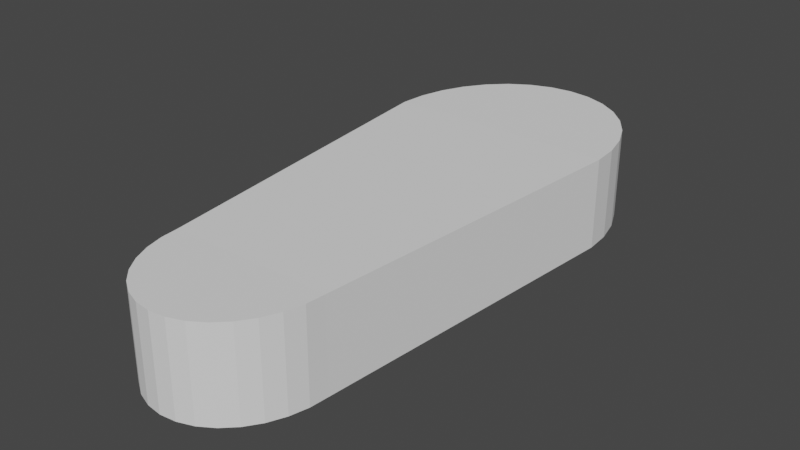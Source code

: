 # Source: flipperModel.blend  (saved by Blender 2.82.7; exported with 4.5.12 LTS)
import bpy
from mathutils import Matrix  # noqa: F401  (used for matrix-valued properties, if any)

bpy.ops.wm.read_factory_settings(use_empty=True)
scene = bpy.context.scene
scene.name = 'Scene'

# ---- collections
col_collection = bpy.data.collections.new('Collection'); scene.collection.children.link(col_collection)

# ---- world
world_world = bpy.data.worlds.new('World'); scene.world = world_world
world_world.use_nodes = True; world_world.node_tree.nodes.clear()
_N = world_world.node_tree.nodes; _L = world_world.node_tree.links
n0 = _N.new('ShaderNodeOutputWorld'); n0.name = 'World Output'; n0.location = (300, 300)
n1 = _N.new('ShaderNodeBackground'); n1.name = 'Background'; n1.location = (10, 300)
n1.inputs[0].default_value = (0.05088, 0.05088, 0.05088, 1.0)
_L.new(n1.outputs[0], n0.inputs[0])
n0.is_active_output = True
world_world.color = (0.05088, 0.05088, 0.05088)
world_world.use_sun_shadow = False
world_world.sun_shadow_jitter_overblur = 0.0

# ---- meshes
me_cylinder = bpy.data.meshes.new('Cylinder')
me_cylinder.from_pydata([(0.0, 1.0, -1.0), (0.0, 1.0, 1.0), (0.1951, 0.9808, -1.0), (0.1951, 0.9808, 1.0), (0.3827, 0.9239, -1.0), (0.3827, 0.9239, 1.0), (0.5556, 0.8315, -1.0), (0.5556, 0.8315, 1.0), (0.7071, 0.7071, -1.0), (0.7071, 0.7071, 1.0), (0.8315, 0.5556, -1.0), (0.8315, 0.5556, 1.0), (0.9239, 0.3827, -1.0), (0.9239, 0.3827, 1.0), (0.9808, 0.1951, -1.0), (0.9808, 0.1951, 1.0), (-0.9808, 0.1951, -1.0), (-0.9808, 0.1951, 1.0), (-0.9239, 0.3827, -1.0), (-0.9239, 0.3827, 1.0), (-0.8315, 0.5556, -1.0), (-0.8315, 0.5556, 1.0), (-0.7071, 0.7071, -1.0), (-0.7071, 0.7071, 1.0), (-0.5556, 0.8315, -1.0), (-0.5556, 0.8315, 1.0), (-0.3827, 0.9239, -1.0), (-0.3827, 0.9239, 1.0), (-0.1951, 0.9808, -1.0), (-0.1951, 0.9808, 1.0), (-0.9997, 0.00266, 1.0), (-0.9997, 0.00266, -1.0), (0.9997, 0.00266, -1.0), (0.9997, 0.00266, 1.0), (0.01421, -3.124, 0.9145), (0.01421, -3.128, -1.086), (0.1525, -3.11, 0.9145), (0.1525, -3.114, -1.086), (0.2854, -3.07, 0.9144), (0.2854, -3.074, -1.086), (0.408, -3.004, 0.9143), (0.408, -3.008, -1.086), (0.5154, -2.916, 0.9142), (0.5154, -2.92, -1.086), (0.6035, -2.809, 0.914), (0.6035, -2.813, -1.086), (0.669, -2.686, 0.9139), (0.669, -2.69, -1.086), (0.7093, -2.553, 0.9137), (0.7093, -2.557, -1.086), (-0.6809, -2.553, 0.9137), (-0.6809, -2.557, -1.086), (-0.6406, -2.686, 0.9139), (-0.6406, -2.69, -1.086), (-0.5751, -2.809, 0.914), (-0.5751, -2.813, -1.086), (-0.487, -2.916, 0.9142), (-0.487, -2.92, -1.086), (-0.3795, -3.004, 0.9143), (-0.3795, -3.008, -1.086), (-0.257, -3.07, 0.9144), (-0.257, -3.074, -1.086), (-0.1241, -3.11, 0.9145), (-0.1241, -3.114, -1.086), (-0.6944, -2.421, -1.087), (-0.6944, -2.417, 0.9135), (0.7228, -2.417, 0.9135), (0.7228, -2.421, -1.087)], [], [(0, 1, 3, 2), (2, 3, 5, 4), (4, 5, 7, 6), (6, 7, 9, 8), (8, 9, 11, 10), (10, 11, 13, 12), (12, 13, 15, 14), (14, 15, 33, 32), (16, 17, 19, 18), (18, 19, 21, 20), (20, 21, 23, 22), (22, 23, 25, 24), (24, 25, 27, 26), (3, 1, 29, 27, 25, 23, 21, 19, 17, 30, 33, 15, 13, 11, 9, 7, 5), (26, 27, 29, 28), (28, 29, 1, 0), (0, 2, 4, 6, 8, 10, 12, 14, 32, 31, 16, 18, 20, 22, 24, 26, 28), (31, 30, 17, 16), (30, 31, 64, 65), (34, 35, 37, 36), (36, 37, 39, 38), (38, 39, 41, 40), (40, 41, 43, 42), (42, 43, 45, 44), (44, 45, 47, 46), (46, 47, 49, 48), (48, 49, 67, 66), (50, 51, 53, 52), (52, 53, 55, 54), (54, 55, 57, 56), (56, 57, 59, 58), (58, 59, 61, 60), (37, 35, 63, 61, 59, 57, 55, 53, 51, 64, 67, 49, 47, 45, 43, 41, 39), (60, 61, 63, 62), (62, 63, 35, 34), (34, 36, 38, 40, 42, 44, 46, 48, 66, 65, 50, 52, 54, 56, 58, 60, 62), (65, 64, 51, 50), (33, 66, 67, 32), (33, 30, 65, 66), (31, 32, 67, 64)])
_uv = me_cylinder.uv_layers.new(name='UVMap')
_uv.uv.foreach_set('vector', [1.0, 0.5, 1.0, 1.0, 0.9688, 1.0, 0.9688, 0.5, 0.9688, 0.5, 0.9688, 1.0, 0.9375, 1.0, 0.9375, 0.5, 0.9375, 0.5, 0.9375, 1.0, 0.9062, 1.0, 0.9062, 0.5, 0.9062, 0.5, 0.9062, 1.0, 0.875, 1.0, 0.875, 0.5, 0.875, 0.5, 0.875, 1.0, 0.8438, 1.0, 0.8438, 0.5, 0.8438, 0.5, 0.8438, 1.0, 0.8125, 1.0, 0.8125, 0.5, 0.8125, 0.5, 0.8125, 1.0, 0.7812, 1.0, 0.7812, 0.5, 0.7812, 0.5, 0.7812, 1.0, 0.7504, 1.0, 0.7504, 0.5, 0.2188, 0.5, 0.2188, 1.0, 0.1875, 1.0, 0.1875, 0.5, 0.1875, 0.5, 0.1875, 1.0, 0.1562, 1.0, 0.1562, 0.5, 0.1562, 0.5, 0.1562, 1.0, 0.125, 1.0, 0.125, 0.5, 0.125, 0.5, 0.125, 1.0, 0.09375, 1.0, 0.09375, 0.5, 0.09375, 0.5, 0.09375, 1.0, 0.0625, 1.0, 0.0625, 0.5, 0.2968, 0.4854, 0.25, 0.49, 0.2032, 0.4854, 0.1582, 0.4717, 0.1167, 0.4496, 0.08029, 0.4197, 0.05045, 0.3833, 0.02827, 0.3418, 0.01461, 0.2968, 0.01006, 0.2506, 0.4899, 0.2506, 0.4854, 0.2968, 0.4717, 0.3418, 0.4496, 0.3833, 0.4197, 0.4197, 0.3833, 0.4496, 0.3418, 0.4717, 0.0625, 0.5, 0.0625, 1.0, 0.03125, 1.0, 0.03125, 0.5, 0.03125, 0.5, 0.03125, 1.0, 0.0, 1.0, 0.0, 0.5, 0.75, 0.49, 0.7968, 0.4854, 0.8418, 0.4717, 0.8833, 0.4496, 0.9197, 0.4197, 0.9496, 0.3833, 0.9717, 0.3418, 0.9854, 0.2968, 0.9899, 0.2506, 0.5101, 0.2506, 0.5146, 0.2968, 0.5283, 0.3418, 0.5504, 0.3833, 0.5803, 0.4197, 0.6167, 0.4496, 0.6582, 0.4717, 0.7032, 0.4854, 0.2496, 0.5, 0.2496, 1.0, 0.2188, 1.0, 0.2188, 0.5, 0.2496, 1.0, 0.2496, 0.5, 0.2496, 1.0, 0.2496, 0.5, 1.0, 0.5, 1.0, 1.0, 0.9688, 1.0, 0.9688, 0.5, 0.9688, 0.5, 0.9688, 1.0, 0.9375, 1.0, 0.9375, 0.5, 0.9375, 0.5, 0.9375, 1.0, 0.9062, 1.0, 0.9062, 0.5, 0.9062, 0.5, 0.9062, 1.0, 0.875, 1.0, 0.875, 0.5, 0.875, 0.5, 0.875, 1.0, 0.8438, 1.0, 0.8438, 0.5, 0.8438, 0.5, 0.8438, 1.0, 0.8125, 1.0, 0.8125, 0.5, 0.8125, 0.5, 0.8125, 1.0, 0.7812, 1.0, 0.7812, 0.5, 0.7812, 0.5, 0.7812, 1.0, 0.7504, 1.0, 0.7504, 0.5, 0.2188, 0.5, 0.2188, 1.0, 0.1875, 1.0, 0.1875, 0.5, 0.1875, 0.5, 0.1875, 1.0, 0.1562, 1.0, 0.1562, 0.5, 0.1562, 0.5, 0.1562, 1.0, 0.125, 1.0, 0.125, 0.5, 0.125, 0.5, 0.125, 1.0, 0.09375, 1.0, 0.09375, 0.5, 0.09375, 0.5, 0.09375, 1.0, 0.0625, 1.0, 0.0625, 0.5, 0.2968, 0.4854, 0.25, 0.49, 0.2032, 0.4854, 0.1582, 0.4717, 0.1167, 0.4496, 0.08029, 0.4197, 0.05045, 0.3833, 0.02827, 0.3418, 0.01461, 0.2968, 0.01006, 0.2506, 0.4899, 0.2506, 0.4854, 0.2968, 0.4717, 0.3418, 0.4496, 0.3833, 0.4197, 0.4197, 0.3833, 0.4496, 0.3418, 0.4717, 0.0625, 0.5, 0.0625, 1.0, 0.03125, 1.0, 0.03125, 0.5, 0.03125, 0.5, 0.03125, 1.0, 0.0, 1.0, 0.0, 0.5, 0.75, 0.49, 0.7968, 0.4854, 0.8418, 0.4717, 0.8833, 0.4496, 0.9197, 0.4197, 0.9496, 0.3833, 0.9717, 0.3418, 0.9854, 0.2968, 0.9899, 0.2506, 0.5101, 0.2506, 0.5146, 0.2968, 0.5283, 0.3418, 0.5504, 0.3833, 0.5803, 0.4197, 0.6167, 0.4496, 0.6582, 0.4717, 0.7032, 0.4854, 0.2496, 0.5, 0.2496, 1.0, 0.2188, 1.0, 0.2188, 0.5, 0.7504, 1.0, 0.7504, 0.5, 0.7504, 1.0, 0.7504, 0.5, 0.7504, 1.0, 0.2496, 1.0, 0.5101, 0.2506, 0.7504, 0.5, 0.2496, 0.5, 0.7504, 0.5, 0.4899, 0.2506, 0.2496, 1.0])
me_cylinder.use_remesh_fix_poles = True
me_cylinder.use_remesh_preserve_attributes = False
me_cylinder.use_mirror_vertex_groups = False
me_cylinder.update()

# ---- objects
ob_flipper = bpy.data.objects.new('Flipper', me_cylinder)

# ---- transforms, parenting, visibility, modifiers, constraints
ob_flipper.location = (0.0, 0.0, 0.0)
ob_flipper.scale = (0.6929, 0.8208, 0.2728)
ob_flipper.lineart.crease_threshold = 0.0

# ---- collection membership
col_collection.objects.link(ob_flipper)

# ---- scene / render settings (as saved in the file)
scene.frame_start = 1; scene.frame_end = 250; scene.frame_set(1)
scene.render.engine = 'BLENDER_EEVEE_NEXT'
scene.cycles.use_denoising = False
scene.cycles.samples = 128
scene.cycles.sampling_pattern = 'TABULATED_SOBOL'
scene.cycles.use_adaptive_sampling = False
scene.cycles.use_light_tree = False
scene.view_settings.view_transform = 'Filmic'
bpy.context.view_layer.update()

# ---- added for rendering (the .blend has no active camera and no usable light): camera, sun
cam_auto = bpy.data.cameras.new('AutoCamera')
cam_auto.lens = 50.0
cam_auto.sensor_width = 36.0
cam_auto.clip_end = 1000.0
ob_auto_camera = bpy.data.objects.new('AutoCamera', cam_auto)
scene.collection.objects.link(ob_auto_camera)
ob_auto_camera.location = (3.4275, -4.98628, 2.7302)
ob_auto_camera.rotation_euler = (1.09748, -7.21219e-08, 0.694738)
scene.camera = ob_auto_camera
light_auto_sun = bpy.data.lights.new('AutoSun', 'SUN')
light_auto_sun.energy = 3.0
light_auto_sun.angle = 0.0523599
ob_auto_sun = bpy.data.objects.new('AutoSun', light_auto_sun)
scene.collection.objects.link(ob_auto_sun)
ob_auto_sun.rotation_euler = (0.872665, 0.174533, 0.523599)
bpy.context.view_layer.update()
